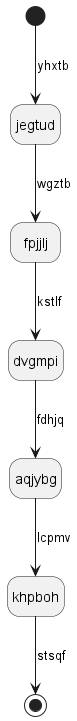

The diagram above was rendered by PlantUML. Its source (embedded in the PNG):
@startuml
hide empty description
state jegtud
[*] --> jegtud : yhxtb
jegtud --> fpjjlj : wgztb
fpjjlj --> dvgmpi : kstlf
dvgmpi --> aqjybg : fdhjq
aqjybg --> khpboh : lcpmv
khpboh --> [*] : stsqf
@enduml